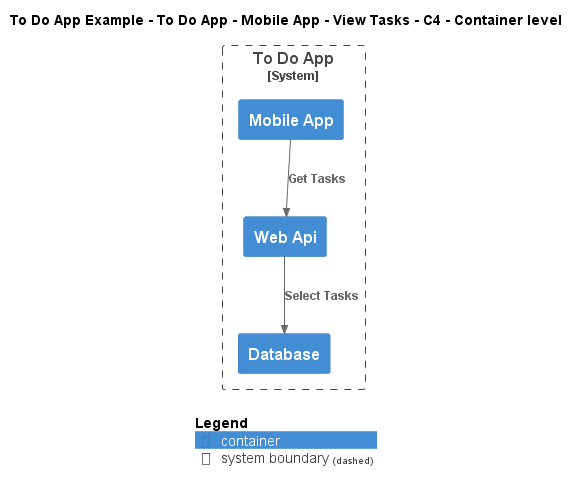

The diagram above was rendered by PlantUML. Its source (embedded in the PNG):
@startuml
!include ..\..\..\..\..\..\..\.c4s\C4_Container.puml

AddElementTag("c4interflow:lifecycle:new", $bgColor=green, $fontColor=#ffffff, $borderColor=green, $shadowing="False")
AddElementTag("c4interflow:lifecycle:changed", $bgColor=orange, $fontColor=#ffffff, $borderColor=orange, $shadowing="False")
AddElementTag("c4interflow:lifecycle:removed", $bgColor=red, $fontColor=#ffffff, $borderColor=red, $shadowing="False")

AddRelTag("c4interflow:lifecycle:new", $textColor=green, $lineColor=green)
AddRelTag("c4interflow:lifecycle:changed", $textColor=orange, $lineColor=orange)
AddRelTag("c4interflow:lifecycle:removed", $textColor=red, $lineColor=red)

SHOW_PERSON_PORTRAIT()
LAYOUT_TOP_DOWN()

skinparam linetype polyline

title To Do App Example - To Do App - Mobile App - View Tasks - C4 - Container level


System_Boundary(ToDoAppExample.SoftwareSystems.ToDoApp, "To Do App") {
    Container(ToDoAppExample.SoftwareSystems.ToDoApp.Containers.MobileApp, "Mobile App", "", "")
    Container(ToDoAppExample.SoftwareSystems.ToDoApp.Containers.WebApi, "Web Api", "", "")
    Container(ToDoAppExample.SoftwareSystems.ToDoApp.Containers.Database, "Database", "", "")
}

Rel(ToDoAppExample.SoftwareSystems.ToDoApp.Containers.MobileApp, ToDoAppExample.SoftwareSystems.ToDoApp.Containers.WebApi, "Get Tasks")
Rel(ToDoAppExample.SoftwareSystems.ToDoApp.Containers.WebApi, ToDoAppExample.SoftwareSystems.ToDoApp.Containers.Database, "Select Tasks")


SHOW_LEGEND()
@enduml